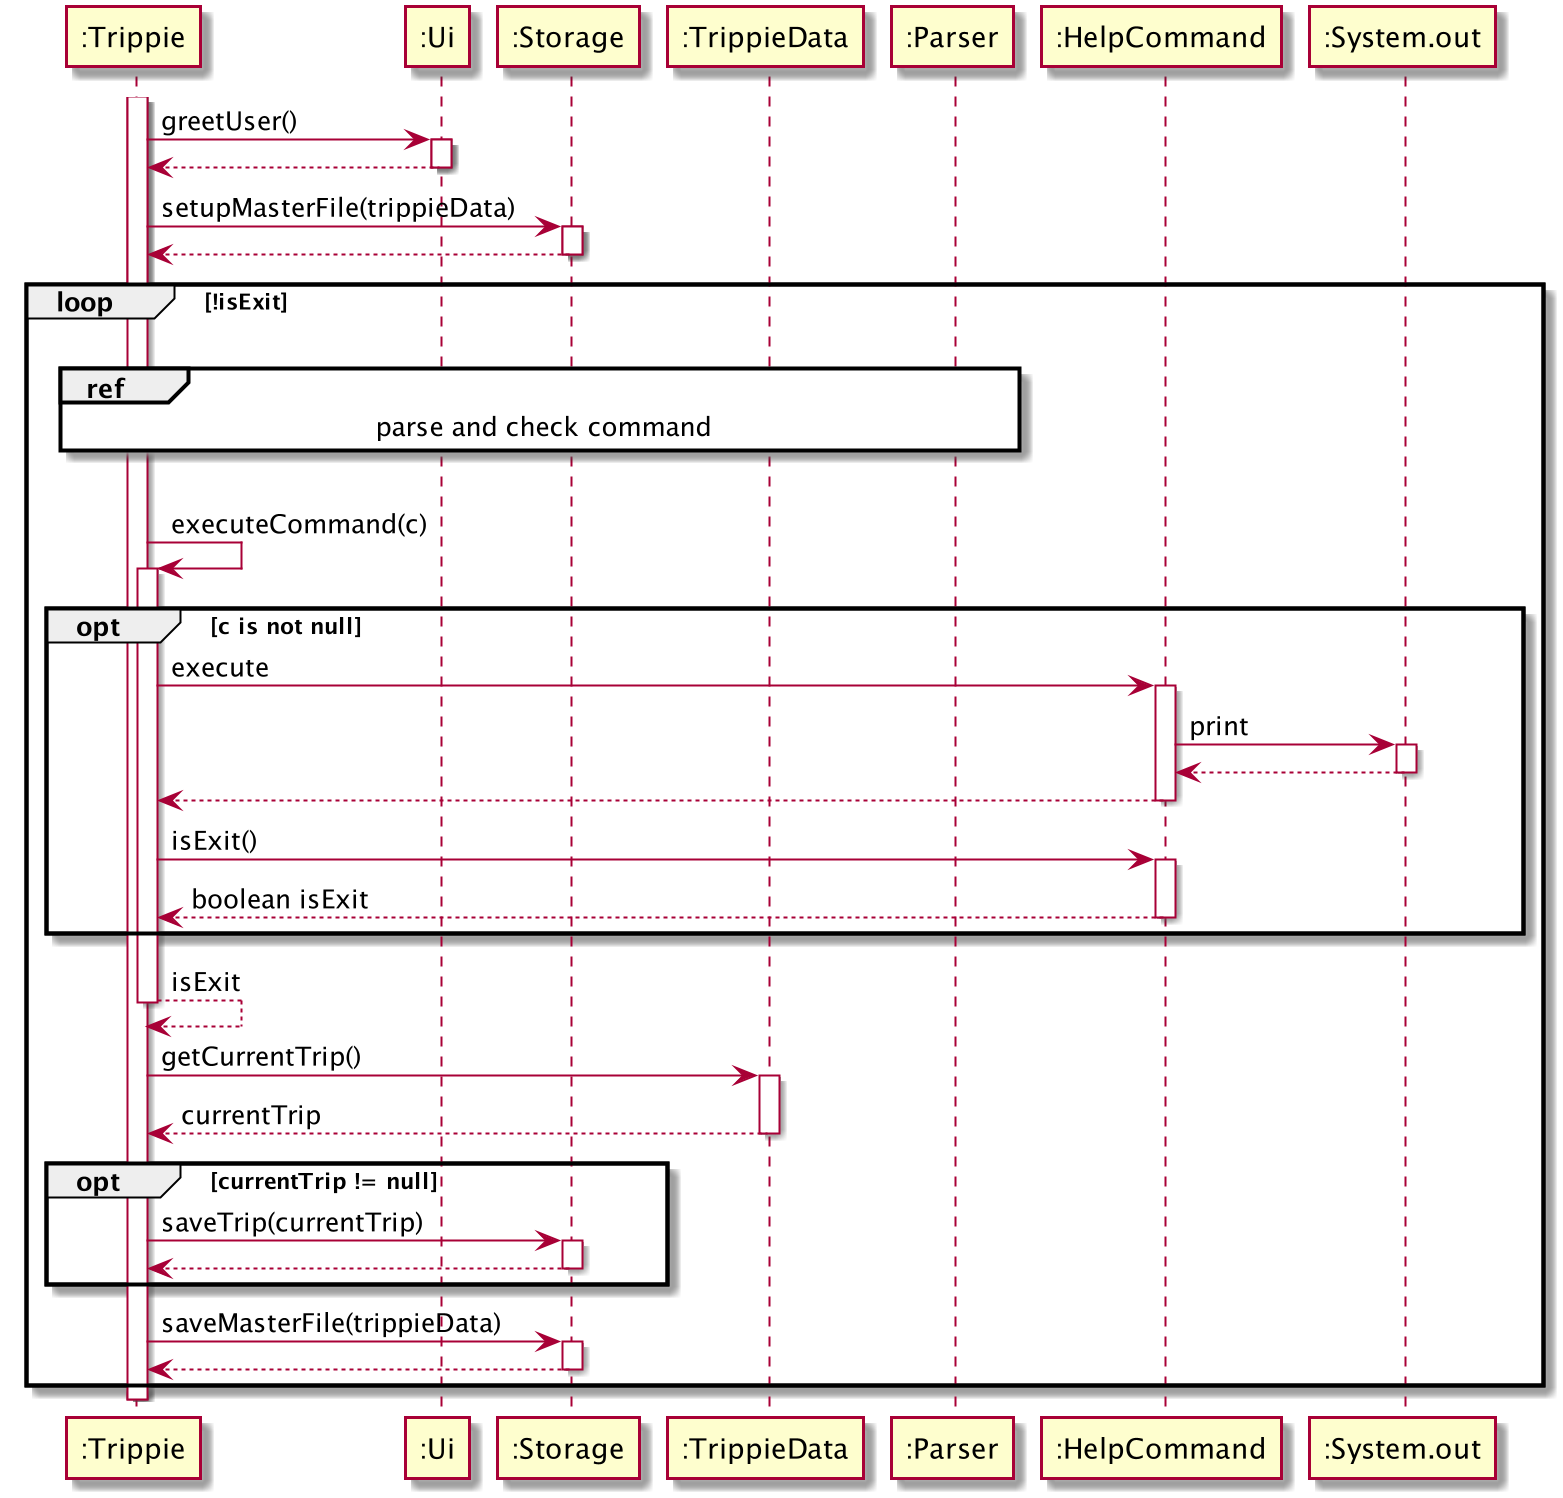

The diagram above was rendered by PlantUML. Its source (embedded in the PNG):
@startuml
activate ":Trippie"

":Trippie" -> ":Ui" : greetUser()
activate ":Ui"
":Ui" --> ":Trippie"
deactivate ":Ui"

":Trippie" -> ":Storage" : setupMasterFile(trippieData)
activate ":Storage"
":Storage" --> ":Trippie"
deactivate ":Storage"

loop !isExit

    |||
    ref over ":Trippie", ":TrippieData", ":Parser", ":Ui" : parse and check command

    |||
    ":Trippie" -> ":Trippie":executeCommand(c)
    activate ":Trippie"

    opt c is not null

        ":Trippie" -> ":HelpCommand": execute
        activate ":HelpCommand"

        ":HelpCommand" -> ":System.out":print
        activate ":System.out"
        ":System.out" --> ":HelpCommand"
        deactivate ":System.out"

        ":HelpCommand" --> ":Trippie"
        deactivate ":HelpCommand"

        ":Trippie" -> ":HelpCommand": isExit()
        activate ":HelpCommand"
        ":HelpCommand" --> ":Trippie": boolean isExit
        deactivate ":HelpCommand"

    end

    ":Trippie" --> ":Trippie": isExit
    deactivate ":Trippie"


    ":Trippie" -> ":TrippieData" : getCurrentTrip()
    activate ":TrippieData"
    ":TrippieData" --> ":Trippie" : currentTrip
    deactivate ":TrippieData"

    opt currentTrip != null



    deactivate ":TrippieData"
    ":Trippie" -> ":Storage":saveTrip(currentTrip)
    activate ":Storage"

    ":Storage" --> ":Trippie"
    deactivate ":Storage"
    end

    deactivate ":TrippieData"
    ":Trippie" -> ":Storage":saveMasterFile(trippieData)
    activate ":Storage"

    ":Storage" --> ":Trippie"
    deactivate ":Storage"

end
deactivate ":Trippie"

@enduml